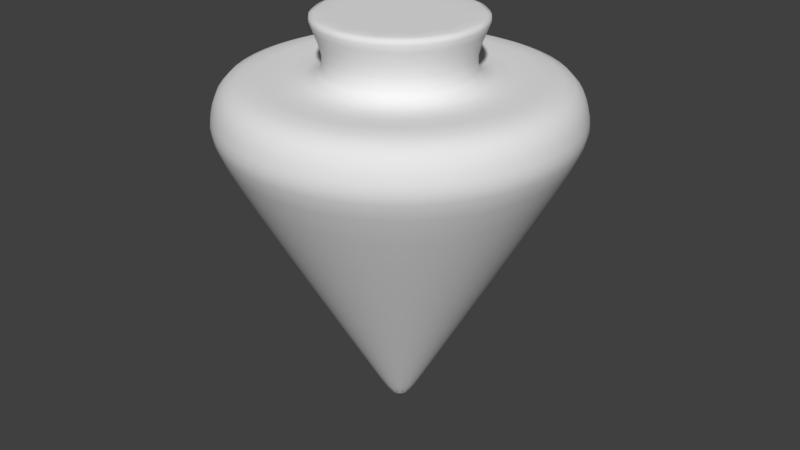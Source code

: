 # Source: peonzanormal_punta.blend  (saved by Blender 2.78.0; exported with 4.5.12 LTS)
import bpy
from mathutils import Matrix  # noqa: F401  (used for matrix-valued properties, if any)

bpy.ops.wm.read_factory_settings(use_empty=True)
scene = bpy.context.scene
scene.name = 'Scene'

# ---- collections
col_collection_1 = bpy.data.collections.new('Collection 1'); scene.collection.children.link(col_collection_1)

# ---- world
world_world = bpy.data.worlds.new('World'); scene.world = world_world
world_world.color = (0.05088, 0.05088, 0.05088)
world_world.use_sun_shadow = False
world_world.sun_shadow_jitter_overblur = 0.0
world_world.cycles.sampling_method = 'MANUAL'

# ---- meshes
me_cone = bpy.data.meshes.new('Cone')
me_cone.from_pydata([(-0.07697, 0.1598, -0.08015), (3.573e-06, 0.1774, -0.08015), (-0.1387, 0.1106, -0.08015), (-0.173, 0.03946, -0.08015), (-0.173, -0.0395, -0.08015), (-0.1387, -0.1106, -0.08015), (-0.07697, -0.1599, -0.08015), (3.6e-06, -0.1774, -0.08015), (0.07698, -0.1599, -0.08015), (0.1387, -0.1106, -0.08015), (0.173, -0.0395, -0.08015), (0.173, 0.03946, -0.08015), (0.1387, 0.1106, -0.08015), (0.07698, 0.1598, -0.08015), (-0.08319, 0.1727, -0.0124), (3.558e-06, 0.1917, -0.0124), (-0.1499, 0.1195, -0.0124), (-0.1869, 0.04265, -0.0124), (-0.1869, -0.04268, -0.0124), (-0.1499, -0.1196, -0.0124), (-0.08319, -0.1728, -0.0124), (3.587e-06, -0.1918, -0.0124), (0.0832, -0.1728, -0.0124), (0.1499, -0.1196, -0.0124), (0.1869, -0.04268, -0.0124), (0.1869, 0.04265, -0.0124), (0.1499, 0.1195, -0.0124), (0.0832, 0.1727, -0.0124), (3.583e-06, -1.687e-05, 0.3174), (0.0452, 0.03603, -0.04914), (0.02509, 0.05207, -0.04914), (-0.0452, -0.03606, -0.04914), (-0.02508, -0.05211, -0.04914), (3.594e-06, 0.0578, -0.04914), (3.603e-06, -0.05783, -0.04914), (0.02509, -0.05211, -0.04914), (-0.02508, 0.05207, -0.04914), (0.0452, -0.03606, -0.04914), (-0.0452, 0.03603, -0.04914), (0.05637, -0.01288, -0.04914), (-0.05636, 0.01285, -0.04914), (0.05637, 0.01285, -0.04914), (-0.05636, -0.01288, -0.04914), (3.589e-06, -0.1886, -0.02723), (0.08184, -0.1699, -0.02723), (3.561e-06, 0.1886, -0.02723), (-0.08183, 0.1699, -0.02723), (0.1475, -0.1176, -0.02723), (-0.1475, 0.1176, -0.02723), (0.1839, -0.04199, -0.02723), (-0.1839, 0.04195, -0.02723), (0.1839, 0.04195, -0.02723), (-0.1839, -0.04199, -0.02723), (0.1475, 0.1176, -0.02723), (-0.1475, -0.1176, -0.02723), (0.08184, 0.1699, -0.02723), (-0.08183, -0.1699, -0.02723), (-0.08879, -0.02028, -0.1275), (0.0888, 0.02025, -0.1275), (-0.08879, 0.02025, -0.1275), (0.0888, -0.02028, -0.1275), (-0.0712, 0.05677, -0.1275), (0.07121, -0.0568, -0.1275), (-0.03951, 0.08204, -0.1275), (0.03952, -0.08207, -0.1275), (3.603e-06, -0.09109, -0.1275), (3.589e-06, 0.09106, -0.1275), (-0.03951, -0.08207, -0.1275), (-0.0712, -0.0568, -0.1275), (0.03952, 0.08204, -0.1275), (0.07121, 0.05677, -0.1275), (-0.02501, 0.005692, 0.2738), (0.01104, 0.02289, 0.2738), (-0.0111, 0.02303, 0.2738), (0.02467, 0.005612, 0.2738), (3.58e-06, 0.0255, 0.2738), (0.02464, -0.005641, 0.2738), (0.01982, 0.01579, 0.2738), (-0.02004, 0.01597, 0.2738), (0.01975, -0.01576, 0.2738), (0.01095, -0.02274, 0.2738), (-0.0109, -0.02267, 0.2738), (-0.02446, -0.005599, 0.2738), (3.584e-06, -0.0252, 0.2738), (-0.01963, -0.01567, 0.2738), (-0.08879, -0.02028, -0.1275), (0.0888, 0.02025, -0.1275), (-0.08879, 0.02025, -0.1275), (0.0888, -0.02028, -0.1275), (-0.0712, 0.05677, -0.1275), (0.07121, -0.0568, -0.1275), (-0.03951, 0.08204, -0.1275), (0.03952, -0.08207, -0.1275), (3.603e-06, -0.09109, -0.1275), (3.589e-06, 0.09106, -0.1275), (-0.03951, -0.08207, -0.1275), (-0.0712, -0.0568, -0.1275), (0.03952, 0.08204, -0.1275), (0.07121, 0.05677, -0.1275)], [], [(30, 13, 12, 29), (44, 22, 21, 43), (32, 6, 5, 31), (33, 1, 13, 30), (34, 7, 6, 32), (35, 8, 7, 34), (36, 0, 1, 33), (37, 9, 8, 35), (38, 2, 0, 36), (39, 10, 9, 37), (40, 3, 2, 38), (41, 11, 10, 39), (42, 4, 3, 40), (29, 12, 11, 41), (31, 5, 4, 42), (23, 79, 80, 22), (46, 14, 15, 45), (47, 23, 22, 44), (48, 16, 14, 46), (49, 24, 23, 47), (50, 17, 16, 48), (51, 25, 24, 49), (52, 18, 17, 50), (53, 26, 25, 51), (54, 19, 18, 52), (55, 27, 26, 53), (56, 20, 19, 54), (45, 15, 27, 55), (43, 21, 20, 56), (16, 78, 73, 14), (24, 76, 79, 23), (17, 71, 78, 16), (25, 74, 76, 24), (18, 82, 71, 17), (26, 77, 74, 25), (19, 84, 82, 18), (27, 72, 77, 26), (20, 81, 84, 19), (15, 75, 72, 27), (21, 83, 81, 20), (22, 80, 83, 21), (14, 73, 75, 15), (7, 43, 56, 6), (1, 45, 55, 13), (6, 56, 54, 5), (13, 55, 53, 12), (5, 54, 52, 4), (12, 53, 51, 11), (4, 52, 50, 3), (11, 51, 49, 10), (3, 50, 48, 2), (10, 49, 47, 9), (2, 48, 46, 0), (9, 47, 44, 8), (0, 46, 45, 1), (8, 44, 43, 7), (35, 34, 65, 64), (29, 41, 58, 70), (36, 33, 66, 63), (31, 42, 57, 68), (37, 35, 64, 62), (38, 36, 63, 61), (30, 29, 70, 69), (39, 37, 62, 60), (32, 31, 68, 67), (40, 38, 61, 59), (33, 30, 69, 66), (41, 39, 60, 58), (34, 32, 67, 65), (42, 40, 59, 57), (77, 72, 28), (74, 77, 28), (75, 73, 28), (78, 71, 28), (72, 75, 28), (76, 74, 28), (73, 78, 28), (82, 84, 28), (80, 79, 28), (81, 83, 28), (83, 80, 28), (79, 76, 28), (84, 81, 28), (71, 82, 28), (66, 69, 97, 94), (58, 60, 88, 86), (65, 67, 95, 93), (57, 59, 87, 85), (64, 65, 93, 92), (70, 58, 86, 98), (63, 66, 94, 91), (68, 57, 85, 96), (62, 64, 92, 90), (61, 63, 91, 89), (69, 70, 98, 97), (60, 62, 90, 88), (67, 68, 96, 95), (59, 61, 89, 87), (97, 98, 86, 88, 90, 92, 93, 95, 96, 85, 87, 89, 91, 94)])
me_cone.polygons.foreach_set('use_smooth', [True] * 99)
_uv = me_cone.uv_layers.new(name='UVMap')
_uv.uv.foreach_set('vector', [0.6585, 0.5345, 0.6565, 0.5327, 0.6636, 0.5228, 0.666, 0.5241, 0.6612, 0.4772, 0.6593, 0.4778, 0.655, 0.4682, 0.6568, 0.4672, 0.6583, 0.4511, 0.6562, 0.4529, 0.647, 0.4442, 0.6487, 0.442, 0.6492, 0.5431, 0.6476, 0.541, 0.6565, 0.5327, 0.6585, 0.5345, 0.6659, 0.4619, 0.6635, 0.4632, 0.6562, 0.4529, 0.6583, 0.4511, 0.6712, 0.4739, 0.6686, 0.4747, 0.6635, 0.4632, 0.6659, 0.4619, 0.6386, 0.5498, 0.6373, 0.5474, 0.6476, 0.541, 0.6492, 0.5431, 0.6739, 0.4866, 0.6712, 0.4869, 0.6686, 0.4747, 0.6712, 0.4739, 0.6271, 0.5544, 0.6262, 0.5519, 0.6373, 0.5474, 0.6386, 0.5498, 0.6739, 0.4996, 0.6712, 0.4994, 0.6712, 0.4869, 0.6739, 0.4866, 0.6152, 0.557, 0.6151, 0.5545, 0.6262, 0.5519, 0.6271, 0.5544, 0.6712, 0.5123, 0.6686, 0.5115, 0.6712, 0.4994, 0.6739, 0.4996, 0.6377, 0.4346, 0.6364, 0.437, 0.6253, 0.4319, 0.626, 0.4294, 0.666, 0.5241, 0.6636, 0.5228, 0.6686, 0.5115, 0.6712, 0.5123, 0.6487, 0.442, 0.647, 0.4442, 0.6364, 0.437, 0.6377, 0.4346, 0.6615, 0.4881, 0.6188, 0.4933, 0.6185, 0.492, 0.6593, 0.4778, 0.6338, 0.5408, 0.6329, 0.5391, 0.6417, 0.5336, 0.6429, 0.5351, 0.6635, 0.4879, 0.6615, 0.4881, 0.6593, 0.4778, 0.6612, 0.4772, 0.6237, 0.5449, 0.6231, 0.543, 0.6329, 0.5391, 0.6338, 0.5408, 0.6635, 0.4987, 0.6615, 0.4985, 0.6615, 0.4881, 0.6635, 0.4879, 0.6131, 0.5478, 0.6124, 0.5458, 0.6231, 0.543, 0.6237, 0.5449, 0.6613, 0.5093, 0.6594, 0.5086, 0.6615, 0.4985, 0.6635, 0.4987, 0.6324, 0.4443, 0.6314, 0.4462, 0.6204, 0.4411, 0.6215, 0.4391, 0.6569, 0.5191, 0.6553, 0.5181, 0.6594, 0.5086, 0.6613, 0.5093, 0.6421, 0.4505, 0.6409, 0.4522, 0.6314, 0.4462, 0.6324, 0.4443, 0.6507, 0.5278, 0.6493, 0.5265, 0.6553, 0.5181, 0.6569, 0.5191, 0.6503, 0.4582, 0.6488, 0.4595, 0.6409, 0.4522, 0.6421, 0.4505, 0.6429, 0.5351, 0.6417, 0.5336, 0.6493, 0.5265, 0.6507, 0.5278, 0.6568, 0.4672, 0.655, 0.4682, 0.6488, 0.4595, 0.6503, 0.4582, 0.6231, 0.543, 0.6138, 0.5007, 0.6151, 0.5001, 0.6329, 0.5391, 0.6615, 0.4985, 0.6188, 0.4947, 0.6188, 0.4933, 0.6615, 0.4881, 0.6124, 0.5458, 0.6123, 0.501, 0.6138, 0.5007, 0.6231, 0.543, 0.6594, 0.5086, 0.6185, 0.496, 0.6188, 0.4947, 0.6615, 0.4985, 0.6314, 0.4462, 0.6148, 0.4878, 0.6134, 0.487, 0.6204, 0.4411, 0.6553, 0.5181, 0.618, 0.4973, 0.6185, 0.496, 0.6594, 0.5086, 0.6409, 0.4522, 0.6161, 0.4886, 0.6148, 0.4878, 0.6314, 0.4462, 0.6493, 0.5265, 0.6172, 0.4984, 0.618, 0.4973, 0.6553, 0.5181, 0.6488, 0.4595, 0.6171, 0.4896, 0.6161, 0.4886, 0.6409, 0.4522, 0.6417, 0.5336, 0.6162, 0.4994, 0.6172, 0.4984, 0.6493, 0.5265, 0.655, 0.4682, 0.6179, 0.4907, 0.6171, 0.4896, 0.6488, 0.4595, 0.6593, 0.4778, 0.6185, 0.492, 0.6179, 0.4907, 0.655, 0.4682, 0.6329, 0.5391, 0.6151, 0.5001, 0.6162, 0.4994, 0.6417, 0.5336, 0.6635, 0.4632, 0.6568, 0.4672, 0.6503, 0.4582, 0.6562, 0.4529, 0.6476, 0.541, 0.6429, 0.5351, 0.6507, 0.5278, 0.6565, 0.5327, 0.6562, 0.4529, 0.6503, 0.4582, 0.6421, 0.4505, 0.647, 0.4442, 0.6565, 0.5327, 0.6507, 0.5278, 0.6569, 0.5191, 0.6636, 0.5228, 0.647, 0.4442, 0.6421, 0.4505, 0.6324, 0.4443, 0.6364, 0.437, 0.6636, 0.5228, 0.6569, 0.5191, 0.6613, 0.5093, 0.6686, 0.5115, 0.6364, 0.437, 0.6324, 0.4443, 0.6215, 0.4391, 0.6253, 0.4319, 0.6686, 0.5115, 0.6613, 0.5093, 0.6635, 0.4987, 0.6712, 0.4994, 0.6151, 0.5545, 0.6131, 0.5478, 0.6237, 0.5449, 0.6262, 0.5519, 0.6712, 0.4994, 0.6635, 0.4987, 0.6635, 0.4879, 0.6712, 0.4869, 0.6262, 0.5519, 0.6237, 0.5449, 0.6338, 0.5408, 0.6373, 0.5474, 0.6712, 0.4869, 0.6635, 0.4879, 0.6612, 0.4772, 0.6686, 0.4747, 0.6373, 0.5474, 0.6338, 0.5408, 0.6429, 0.5351, 0.6476, 0.541, 0.6686, 0.4747, 0.6612, 0.4772, 0.6568, 0.4672, 0.6635, 0.4632, 0.6712, 0.4739, 0.6659, 0.4619, 0.6659, 0.4619, 0.6712, 0.4739, 0.666, 0.5241, 0.6712, 0.5123, 0.6712, 0.5123, 0.666, 0.5241, 0.6386, 0.5498, 0.6492, 0.5431, 0.6492, 0.5431, 0.6386, 0.5498, 0.6487, 0.442, 0.6377, 0.4346, 0.6377, 0.4346, 0.6487, 0.442, 0.6739, 0.4866, 0.6712, 0.4739, 0.6712, 0.4739, 0.6739, 0.4866, 0.6271, 0.5544, 0.6386, 0.5498, 0.6386, 0.5498, 0.6271, 0.5544, 0.6585, 0.5345, 0.666, 0.5241, 0.666, 0.5241, 0.6585, 0.5345, 0.6739, 0.4996, 0.6739, 0.4866, 0.6739, 0.4866, 0.6739, 0.4996, 0.6583, 0.4511, 0.6487, 0.442, 0.6487, 0.442, 0.6583, 0.4511, 0.6152, 0.557, 0.6271, 0.5544, 0.6271, 0.5544, 0.6152, 0.557, 0.6492, 0.5431, 0.6585, 0.5345, 0.6585, 0.5345, 0.6492, 0.5431, 0.6712, 0.5123, 0.6739, 0.4996, 0.6739, 0.4996, 0.6712, 0.5123, 0.6659, 0.4619, 0.6583, 0.4511, 0.6583, 0.4511, 0.6659, 0.4619, 0.6377, 0.4346, 0.626, 0.4294, 0.626, 0.4294, 0.6377, 0.4346, 0.618, 0.4973, 0.6172, 0.4984, 0.6123, 0.4941, 0.6185, 0.496, 0.618, 0.4973, 0.6123, 0.4941, 0.6162, 0.4994, 0.6151, 0.5001, 0.6123, 0.4941, 0.6138, 0.5007, 0.6123, 0.501, 0.6123, 0.4941, 0.6172, 0.4984, 0.6162, 0.4994, 0.6123, 0.4941, 0.6188, 0.4947, 0.6185, 0.496, 0.6123, 0.4941, 0.6151, 0.5001, 0.6138, 0.5007, 0.6123, 0.4941, 0.6148, 0.4878, 0.6161, 0.4886, 0.6123, 0.4941, 0.6185, 0.492, 0.6188, 0.4933, 0.6123, 0.4941, 0.6171, 0.4896, 0.6179, 0.4907, 0.6123, 0.4941, 0.6179, 0.4907, 0.6185, 0.492, 0.6123, 0.4941, 0.6188, 0.4933, 0.6188, 0.4947, 0.6123, 0.4941, 0.6161, 0.4886, 0.6171, 0.4896, 0.6123, 0.4941, 0.6134, 0.487, 0.6148, 0.4878, 0.6123, 0.4941, 0.6492, 0.5431, 0.6585, 0.5345, 0.6585, 0.5345, 0.6492, 0.5431, 0.6712, 0.5123, 0.6739, 0.4996, 0.6739, 0.4996, 0.6712, 0.5123, 0.6659, 0.4619, 0.6583, 0.4511, 0.6583, 0.4511, 0.6659, 0.4619, 0.6377, 0.4346, 0.626, 0.4294, 0.626, 0.4294, 0.6377, 0.4346, 0.6712, 0.4739, 0.6659, 0.4619, 0.6659, 0.4619, 0.6712, 0.4739, 0.666, 0.5241, 0.6712, 0.5123, 0.6712, 0.5123, 0.666, 0.5241, 0.6386, 0.5498, 0.6492, 0.5431, 0.6492, 0.5431, 0.6386, 0.5498, 0.6487, 0.442, 0.6377, 0.4346, 0.6377, 0.4346, 0.6487, 0.442, 0.6739, 0.4866, 0.6712, 0.4739, 0.6712, 0.4739, 0.6739, 0.4866, 0.6271, 0.5544, 0.6386, 0.5498, 0.6386, 0.5498, 0.6271, 0.5544, 0.6585, 0.5345, 0.666, 0.5241, 0.666, 0.5241, 0.6585, 0.5345, 0.6739, 0.4996, 0.6739, 0.4866, 0.6739, 0.4866, 0.6739, 0.4996, 0.6583, 0.4511, 0.6487, 0.442, 0.6487, 0.442, 0.6583, 0.4511, 0.6152, 0.557, 0.6271, 0.5544, 0.6271, 0.5544, 0.6152, 0.557, 0.6585, 0.5345, 0.666, 0.5241, 0.6712, 0.5123, 0.6739, 0.4996, 0.6739, 0.4866, 0.6712, 0.4739, 0.6659, 0.4619, 0.6583, 0.4511, 0.6487, 0.442, 0.6377, 0.4346, 0.6152, 0.557, 0.6271, 0.5544, 0.6386, 0.5498, 0.6492, 0.5431])
me_cone.use_remesh_preserve_volume = False
me_cone.use_remesh_preserve_attributes = False
me_cone.use_mirror_vertex_groups = False
me_cone.update()

# ---- objects
ob_cone = bpy.data.objects.new('Cone', me_cone)

# ---- transforms, parenting, visibility, modifiers, constraints
ob_cone.location = (-3.52e-06, -1.669e-05, 0.06497)
ob_cone.rotation_euler = (3.142, -0.0, 0.0)
ob_cone.lineart.crease_threshold = 0.0
_m = ob_cone.modifiers.new('Subsurf', 'SUBSURF')
_m.uv_smooth = 'PRESERVE_CORNERS'
_m.quality = 2
_m.levels = 2
_m.show_only_control_edges = False

# ---- collection membership
col_collection_1.objects.link(ob_cone)

# ---- scene / render settings (as saved in the file)
scene.frame_start = 3; scene.frame_end = 250; scene.frame_set(7)
scene.render.engine = 'BLENDER_EEVEE_NEXT'
scene.render.resolution_percentage = 50
scene.render.dither_intensity = 0.0
scene.cycles.use_denoising = False
scene.cycles.samples = 128
scene.cycles.sampling_pattern = 'TABULATED_SOBOL'
scene.cycles.light_sampling_threshold = 0.0
scene.cycles.use_adaptive_sampling = False
scene.cycles.use_light_tree = False
scene.cycles.blur_glossy = 0.0
scene.cycles.sample_clamp_indirect = 0.0
scene.view_settings.view_transform = 'Standard'
bpy.context.view_layer.update()

# ---- added for rendering (the .blend has no active camera and no usable light): camera, sun
cam_auto = bpy.data.cameras.new('AutoCamera')
cam_auto.lens = 50.0
cam_auto.sensor_width = 36.0
cam_auto.clip_end = 1000.0
ob_auto_camera = bpy.data.objects.new('AutoCamera', cam_auto)
scene.collection.objects.link(ob_auto_camera)
ob_auto_camera.location = (0.644207, -0.773048, 0.485423)
ob_auto_camera.rotation_euler = (1.09748, -7.21219e-08, 0.694738)
scene.camera = ob_auto_camera
light_auto_sun = bpy.data.lights.new('AutoSun', 'SUN')
light_auto_sun.energy = 3.0
light_auto_sun.angle = 0.0523599
ob_auto_sun = bpy.data.objects.new('AutoSun', light_auto_sun)
scene.collection.objects.link(ob_auto_sun)
ob_auto_sun.rotation_euler = (0.872665, 0.174533, 0.523599)
bpy.context.view_layer.update()
